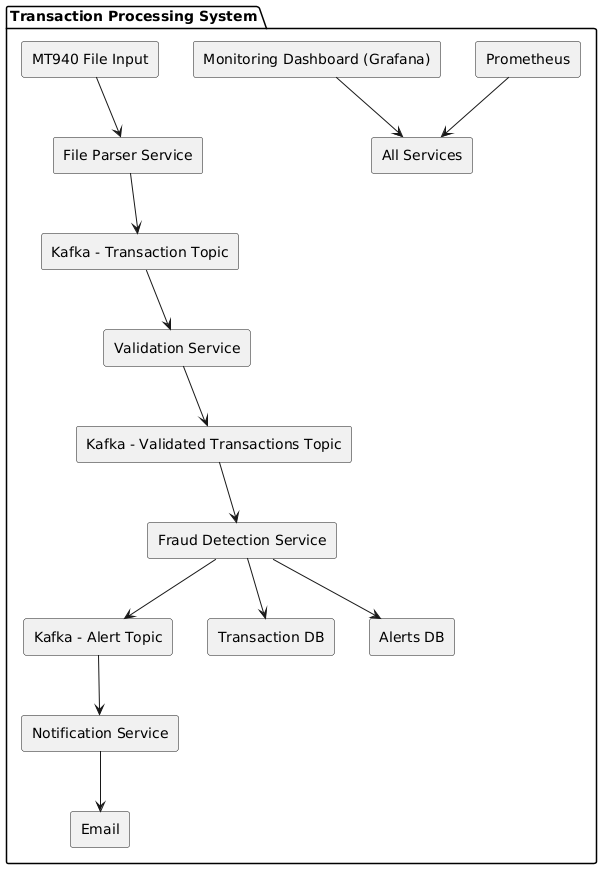

The diagram above was rendered by PlantUML. Its source (embedded in the PNG):
@startuml
skinparam componentStyle rectangle

package "Transaction Processing System" {

  [MT940 File Input] --> [File Parser Service]
  [File Parser Service] --> [Kafka - Transaction Topic]

 

  [Kafka - Transaction Topic] --> [Validation Service]
  [Validation Service] --> [Kafka - Validated Transactions Topic]

  [Kafka - Validated Transactions Topic] --> [Fraud Detection Service]
  [Fraud Detection Service] --> [Kafka - Alert Topic]
  [Fraud Detection Service] --> [Transaction DB]
  [Fraud Detection Service] --> [Alerts DB]

  [Kafka - Alert Topic] --> [Notification Service]
  [Notification Service] --> [Email]

  [Monitoring Dashboard (Grafana)] --> [All Services]
  [Prometheus] --> [All Services]

}
@enduml